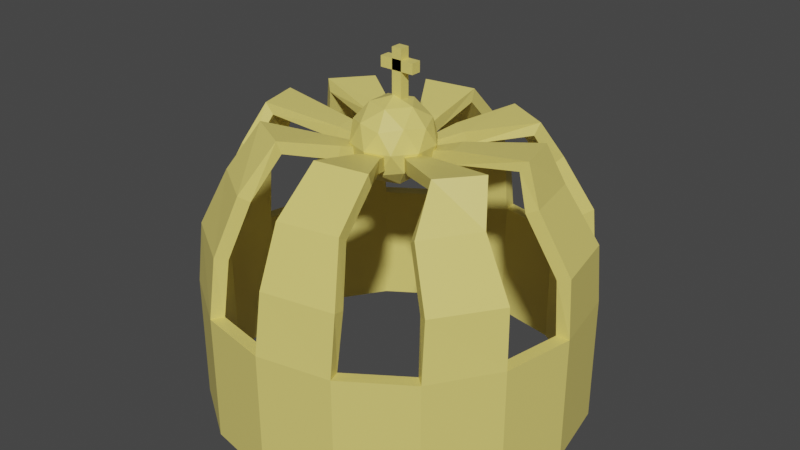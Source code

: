 # Source: crown.blend  (saved by Blender 2.91.10; exported with 4.5.12 LTS)
import bpy
from mathutils import Matrix  # noqa: F401  (used for matrix-valued properties, if any)

bpy.ops.wm.read_factory_settings(use_empty=True)
scene = bpy.context.scene
scene.name = 'Scene'

# ---- collections
col_collection = bpy.data.collections.new('Collection'); scene.collection.children.link(col_collection)

# ---- materials (node trees are filled in below, after node groups)
mat_material_001 = bpy.data.materials.new('Material.001')
mat_material_001.alpha_threshold = 0.0
mat_material_001.use_transparent_shadow = False
mat_material_001.line_color = (0.0, 0.0, 0.0, 1.0)

# ---- material node trees
mat_material_001.use_nodes = True; mat_material_001.node_tree.nodes.clear()
_N = mat_material_001.node_tree.nodes; _L = mat_material_001.node_tree.links
n0 = _N.new('ShaderNodeOutputMaterial'); n0.name = 'Material Output'; n0.location = (300, 300)
n1 = _N.new('ShaderNodeBsdfPrincipled'); n1.name = 'Principled BSDF'; n1.location = (10, 300)
n1.distribution = 'GGX'
n1.subsurface_method = 'BURLEY'
n1.inputs[0].default_value = (0.8, 0.6712, 0.1749, 1.0)
n1.inputs[2].default_value = 0.4
n1.inputs[3].default_value = 1.45
n1.inputs[27].default_value = (0.0, 0.0, 0.0, 1.0)
n1.inputs[28].default_value = 1.0
_L.new(n1.outputs[0], n0.inputs[0])
n0.is_active_output = True

# ---- world
world_world = bpy.data.worlds.new('World'); scene.world = world_world
world_world.use_nodes = True; world_world.node_tree.nodes.clear()
_N = world_world.node_tree.nodes; _L = world_world.node_tree.links
n0 = _N.new('ShaderNodeOutputWorld'); n0.name = 'World Output'; n0.location = (300, 300)
n1 = _N.new('ShaderNodeBackground'); n1.name = 'Background'; n1.location = (10, 300)
n1.inputs[0].default_value = (0.05088, 0.05088, 0.05088, 1.0)
_L.new(n1.outputs[0], n0.inputs[0])
n0.is_active_output = True
world_world.color = (0.05088, 0.05088, 0.05088)
world_world.use_sun_shadow = False
world_world.sun_shadow_jitter_overblur = 0.0

# ---- meshes
me_sphere_002 = bpy.data.meshes.new('Sphere.002')
me_sphere_002.from_pydata([(0.0, 0.309, 0.7437), (0.0, 0.7877, 0.604), (-2.495e-09, 0.9511, 0.309), (0.0, 1.0, -4.371e-08), (0.1183, 0.2855, 0.7437), (0.2791, 0.5436, 0.8065), (0.3096, 0.7261, 0.604), (0.3765, 0.8787, 0.309), (0.3827, 0.9239, -4.371e-08), (0.2185, 0.2185, 0.7437), (0.5154, 0.4162, 0.8065), (0.5721, 0.5507, 0.604), (0.6956, 0.6725, 0.309), (0.7071, 0.7071, -4.371e-08), (0.2855, 0.1183, 0.7437), (0.6732, 0.2255, 0.8065), (0.7474, 0.2883, 0.604), (0.9088, 0.364, 0.309), (0.9239, 0.3827, -4.371e-08), (0.309, -3.452e-07, 0.7437), (0.7286, 0.0005854, 0.8065), (0.809, -0.02132, 0.604), (0.9837, -4.122e-07, 0.309), (1.0, -4.42e-07, -4.371e-08), (0.2855, -0.1183, 0.7437), (0.6732, -0.2244, 0.8065), (0.7474, -0.3309, 0.604), (0.9088, -0.364, 0.309), (0.9239, -0.3827, -4.371e-08), (0.2185, -0.2185, 0.7437), (0.5154, -0.415, 0.8065), (0.5721, -0.5934, 0.604), (0.6956, -0.6725, 0.309), (0.7071, -0.7071, -4.371e-08), (0.1183, -0.2855, 0.7437), (0.2791, -0.5425, 0.8065), (0.3096, -0.7687, 0.604), (0.3765, -0.8787, 0.309), (0.3827, -0.9239, -4.371e-08), (-6.157e-08, -0.309, 0.7437), (0.0005168, -0.5872, 0.8065), (-2.329e-07, -0.8303, 0.604), (-2.126e-07, -0.9511, 0.309), (-2.329e-07, -1.0, -4.371e-08), (-0.1183, -0.2855, 0.7437), (-0.2781, -0.5425, 0.8065), (-0.3096, -0.7687, 0.604), (-0.3765, -0.8787, 0.309), (-0.3827, -0.9239, -4.371e-08), (-0.2185, -0.2185, 0.7437), (-0.5143, -0.415, 0.8065), (-0.5721, -0.5934, 0.604), (-0.6956, -0.6725, 0.309), (-0.7071, -0.7071, -4.371e-08), (-3.01e-07, -4.505e-07, 0.6586), (-0.2855, -0.1183, 0.7437), (-0.6722, -0.2244, 0.8065), (-0.7474, -0.3309, 0.604), (-0.9088, -0.364, 0.309), (-0.9239, -0.3827, -4.371e-08), (-0.309, -2.111e-07, 0.7437), (-0.7276, 0.0005857, 0.8065), (-0.809, -0.02132, 0.604), (-0.9837, -2.48e-08, 0.309), (-1.0, 6.46e-08, -4.371e-08), (-0.2855, 0.1183, 0.7437), (-0.6722, 0.2255, 0.8065), (-0.7474, 0.2883, 0.604), (-0.9088, 0.364, 0.309), (-0.9239, 0.3827, -4.371e-08), (-0.2185, 0.2185, 0.7437), (-0.5143, 0.4162, 0.8065), (-0.5721, 0.5507, 0.604), (-0.6956, 0.6725, 0.309), (-0.7071, 0.7071, -4.371e-08), (-0.1183, 0.2855, 0.7437), (-0.2781, 0.5436, 0.8065), (-0.3096, 0.7261, 0.604), (-0.3765, 0.8787, 0.309), (-0.3827, 0.9239, -4.371e-08), (0.0005174, 0.5884, 0.8065), (0.0, 1.0, -0.6636), (0.3827, 0.9239, -0.6636), (0.7071, 0.7071, -0.6636), (0.9239, 0.3827, -0.6636), (1.0, -4.42e-07, -0.6636), (0.9239, -0.3827, -0.6636), (0.7071, -0.7071, -0.6636), (0.3827, -0.9239, -0.6636), (-2.329e-07, -1.0, -0.6636), (-0.3827, -0.9239, -0.6636), (-0.7071, -0.7071, -0.6636), (-0.9239, -0.3827, -0.6636), (-1.0, 6.46e-08, -0.6636), (-0.9239, 0.3827, -0.6636), (-0.7071, 0.7071, -0.6636), (-0.3827, 0.9239, -0.6636), (0.0, -0.04483, 0.5172), (-0.035, -0.1521, 0.5499), (-0.1133, -0.04483, 0.5499), (-0.035, 0.06247, 0.5499), (0.09162, -0.1111, 0.5499), (0.09162, 0.02148, 0.5499), (0.1559, 0.06799, 0.6381), (0.05663, 0.1288, 0.621), (0.1832, -0.04483, 0.621), (0.1559, -0.1576, 0.6381), (0.2049, -0.1111, 0.736), (0.2049, 0.02148, 0.736), (0.1927, -0.04483, 0.8338), (0.1482, 0.06247, 0.851), (0.1266, 0.1288, 0.736), (0.05954, 0.1377, 0.8338), (0.0, 0.1698, 0.736), (-0.05954, 0.1377, 0.6381), (-0.05663, 0.1288, 0.851), (-0.1266, 0.1288, 0.736), (-0.1559, 0.06799, 0.8338), (-0.2049, 0.02148, 0.736), (-0.1482, 0.06247, 0.621), (-0.1927, -0.04483, 0.6381), (-0.1482, -0.1521, 0.621), (-0.2049, -0.1111, 0.736), (-0.1559, -0.1576, 0.8338), (-0.1832, -0.04483, 0.851), (-0.1266, -0.2184, 0.736), (-0.05954, -0.2274, 0.6381), (-0.05663, -0.2184, 0.851), (0.0, -0.2594, 0.736), (0.05954, -0.2274, 0.8338), (0.1266, -0.2184, 0.736), (0.05663, -0.2184, 0.621), (0.1482, -0.1521, 0.851), (0.035, -0.1521, 0.9221), (0.1133, -0.04483, 0.9221), (0.0, -0.04483, 0.9548), (0.035, 0.06247, 0.9221), (-0.09162, 0.02148, 0.9221), (-0.09162, -0.1111, 0.9221), (-0.01179, -0.04364, 0.8594), (-0.01179, 0.01001, 0.8594), (-0.01179, -0.04364, 1.183), (0.04206, -0.04364, 0.8594), (0.04206, 0.01001, 0.8594), (0.04206, -0.04364, 1.183), (0.04206, 0.01001, 1.183), (-0.01179, 0.01001, 1.183), (-0.07868, -0.04364, 1.128), (-0.07868, 0.01001, 1.128), (0.109, -0.04364, 1.128), (-0.07868, -0.04364, 1.073), (-0.07868, 0.01001, 1.073), (0.109, -0.04364, 1.073), (0.109, 0.01001, 1.073), (0.109, 0.01001, 1.128)], [], [(8, 7, 12, 13), (5, 4, 9, 10), (6, 5, 10, 11), (7, 6, 11, 12), (4, 54, 9), (17, 16, 21, 22), (14, 54, 19), (18, 17, 22, 23), (15, 14, 19, 20), (16, 15, 20, 21), (26, 25, 30, 31), (27, 26, 31, 32), (24, 54, 29), (28, 27, 32, 33), (25, 24, 29, 30), (38, 37, 42, 43), (35, 34, 39, 40), (36, 35, 40, 41), (37, 36, 41, 42), (34, 54, 39), (47, 46, 51, 52), (44, 54, 49), (48, 47, 52, 53), (45, 44, 49, 50), (46, 45, 50, 51), (57, 56, 61, 62), (58, 57, 62, 63), (55, 54, 60), (59, 58, 63, 64), (56, 55, 60, 61), (65, 54, 70), (69, 68, 73, 74), (66, 65, 70, 71), (67, 66, 71, 72), (68, 67, 72, 73), (78, 77, 1, 2), (75, 54, 0), (79, 78, 2, 3), (76, 75, 0, 80), (77, 76, 80, 1), (18, 23, 85, 84), (69, 74, 95, 94), (79, 3, 81, 96), (38, 43, 89, 88), (28, 33, 87, 86), (59, 64, 93, 92), (48, 53, 91, 90), (8, 13, 83, 82), (23, 28, 86, 85), (84, 83, 13, 18), (3, 8, 82, 81), (74, 79, 96, 95), (94, 93, 64, 69), (92, 91, 53, 59), (43, 48, 90, 89), (88, 87, 33, 38), (97, 98, 99), (97, 101, 98), (97, 99, 100), (97, 100, 102), (101, 97, 102), (105, 102, 103), (102, 104, 103), (102, 100, 104), (105, 101, 102), (106, 105, 107), (106, 101, 105), (105, 103, 108), (107, 105, 108), (107, 108, 109), (108, 110, 109), (103, 111, 108), (108, 111, 110), (103, 104, 111), (111, 113, 112), (111, 112, 110), (111, 104, 113), (113, 115, 112), (104, 114, 113), (114, 116, 113), (113, 116, 115), (114, 119, 116), (116, 118, 117), (116, 117, 115), (116, 119, 118), (100, 119, 114), (99, 120, 119), (119, 120, 118), (100, 99, 119), (99, 121, 120), (120, 121, 122), (120, 122, 118), (122, 125, 123), (122, 123, 124), (118, 122, 124), (122, 121, 125), (125, 127, 123), (121, 126, 125), (126, 128, 125), (125, 128, 127), (126, 131, 128), (128, 130, 129), (128, 129, 127), (128, 131, 130), (98, 131, 126), (101, 106, 131), (131, 106, 130), (98, 101, 131), (130, 132, 129), (106, 107, 130), (130, 107, 132), (129, 132, 133), (107, 109, 132), (132, 109, 134), (133, 132, 134), (133, 134, 135), (134, 136, 135), (109, 110, 134), (134, 110, 136), (110, 112, 136), (112, 115, 136), (136, 137, 135), (136, 115, 137), (115, 117, 137), (117, 124, 137), (137, 138, 135), (137, 124, 138), (124, 123, 138), (123, 127, 138), (138, 133, 135), (138, 127, 133), (127, 129, 133), (98, 126, 121), (118, 124, 117), (99, 98, 121), (100, 114, 104), (140, 143, 142, 139), (139, 141, 146, 140), (142, 144, 141, 139), (143, 145, 144, 142), (145, 146, 141, 144), (140, 146, 145, 143), (148, 151, 150, 147), (147, 149, 154, 148), (150, 152, 149, 147), (151, 153, 152, 150), (153, 154, 149, 152), (148, 154, 153, 151)])
_uv = me_sphere_002.uv_layers.new(name='UVMap')
_uv.uv.foreach_set('vector', [0.6875, 0.5, 0.6875, 0.6, 0.625, 0.6, 0.625, 0.5, 0.6875, 0.8, 0.6875, 0.9, 0.625, 0.9, 0.625, 0.8, 0.6875, 0.7, 0.6875, 0.8, 0.625, 0.8, 0.625, 0.7, 0.6875, 0.6, 0.6875, 0.7, 0.625, 0.7, 0.625, 0.6, 0.6875, 0.9, 0.6562, 1.0, 0.625, 0.9, 0.5625, 0.6, 0.5625, 0.7, 0.5, 0.7, 0.5, 0.6, 0.5625, 0.9, 0.5312, 1.0, 0.5, 0.9, 0.5625, 0.5, 0.5625, 0.6, 0.5, 0.6, 0.5, 0.5, 0.5625, 0.8, 0.5625, 0.9, 0.5, 0.9, 0.5, 0.8, 0.5625, 0.7, 0.5625, 0.8, 0.5, 0.8, 0.5, 0.7, 0.4375, 0.7, 0.4375, 0.8, 0.375, 0.8, 0.375, 0.7, 0.4375, 0.6, 0.4375, 0.7, 0.375, 0.7, 0.375, 0.6, 0.4375, 0.9, 0.4062, 1.0, 0.375, 0.9, 0.4375, 0.5, 0.4375, 0.6, 0.375, 0.6, 0.375, 0.5, 0.4375, 0.8, 0.4375, 0.9, 0.375, 0.9, 0.375, 0.8, 0.3125, 0.5, 0.3125, 0.6, 0.25, 0.6, 0.25, 0.5, 0.3125, 0.8, 0.3125, 0.9, 0.25, 0.9, 0.25, 0.8, 0.3125, 0.7, 0.3125, 0.8, 0.25, 0.8, 0.25, 0.7, 0.3125, 0.6, 0.3125, 0.7, 0.25, 0.7, 0.25, 0.6, 0.3125, 0.9, 0.2812, 1.0, 0.25, 0.9, 0.1875, 0.6, 0.1875, 0.7, 0.125, 0.7, 0.125, 0.6, 0.1875, 0.9, 0.1563, 1.0, 0.125, 0.9, 0.1875, 0.5, 0.1875, 0.6, 0.125, 0.6, 0.125, 0.5, 0.1875, 0.8, 0.1875, 0.9, 0.125, 0.9, 0.125, 0.8, 0.1875, 0.7, 0.1875, 0.8, 0.125, 0.8, 0.125, 0.7, 0.0625, 0.7, 0.0625, 0.8, 2.98e-08, 0.8, 0.0, 0.7, 0.0625, 0.6, 0.0625, 0.7, 0.0, 0.7, 2.98e-08, 0.6, 0.0625, 0.9, 0.03125, 1.0, 1.192e-07, 0.9, 0.0625, 0.5, 0.0625, 0.6, 2.98e-08, 0.6, 0.0, 0.5, 0.0625, 0.8, 0.0625, 0.9, 1.192e-07, 0.9, 2.98e-08, 0.8, 0.9375, 0.9, 0.9063, 1.0, 0.875, 0.9, 0.9375, 0.5, 0.9375, 0.6, 0.875, 0.6, 0.875, 0.5, 0.9375, 0.8, 0.9375, 0.9, 0.875, 0.9, 0.875, 0.8, 0.9375, 0.7, 0.9375, 0.8, 0.875, 0.8, 0.875, 0.7, 0.9375, 0.6, 0.9375, 0.7, 0.875, 0.7, 0.875, 0.6, 0.8125, 0.6, 0.8125, 0.7, 0.75, 0.7, 0.75, 0.6, 0.8125, 0.9, 0.7813, 1.0, 0.75, 0.9, 0.8125, 0.5, 0.8125, 0.6, 0.75, 0.6, 0.75, 0.5, 0.8125, 0.8, 0.8125, 0.9, 0.75, 0.9, 0.75, 0.8, 0.8125, 0.7, 0.8125, 0.8, 0.75, 0.8, 0.75, 0.7, 0.5625, 0.5, 0.5, 0.5, 0.5, 0.5, 0.5625, 0.5, 0.9375, 0.5, 0.875, 0.5, 0.875, 0.5, 0.9375, 0.5, 0.8125, 0.5, 0.75, 0.5, 0.75, 0.5, 0.8125, 0.5, 0.3125, 0.5, 0.25, 0.5, 0.25, 0.5, 0.3125, 0.5, 0.4375, 0.5, 0.375, 0.5, 0.375, 0.5, 0.4375, 0.5, 0.0625, 0.5, 0.0, 0.5, 0.0, 0.5, 0.0625, 0.5, 0.1875, 0.5, 0.125, 0.5, 0.125, 0.5, 0.1875, 0.5, 0.6875, 0.5, 0.625, 0.5, 0.625, 0.5, 0.6875, 0.5, 0.5, 0.5, 0.4375, 0.5, 0.4375, 0.5, 0.5, 0.5, 0.5625, 0.5, 0.625, 0.5, 0.625, 0.5, 0.5625, 0.5, 0.75, 0.5, 0.6875, 0.5, 0.6875, 0.5, 0.75, 0.5, 0.875, 0.5, 0.8125, 0.5, 0.8125, 0.5, 0.875, 0.5, 0.9375, 0.5, 0.0, 0.5, 0.0, 0.5, 0.9375, 0.5, 0.0625, 0.5, 0.125, 0.5, 0.125, 0.5, 0.0625, 0.5, 0.25, 0.5, 0.1875, 0.5, 0.1875, 0.5, 0.25, 0.5, 0.3125, 0.5, 0.375, 0.5, 0.375, 0.5, 0.3125, 0.5, 0.09091, 0.0, 0.04545, 0.07873, 0.1364, 0.07873, 0.8182, 0.0, 0.7727, 0.07873, 0.8636, 0.07873, 0.2727, 0.0, 0.2273, 0.07873, 0.3182, 0.07873, 0.4545, 0.0, 0.4091, 0.07873, 0.5, 0.07873, 0.6818, 0.07873, 0.6364, 0.0, 0.5909, 0.07873, 0.6364, 0.1575, 0.5909, 0.07873, 0.5455, 0.1575, 0.5, 0.07873, 0.4545, 0.1575, 0.5455, 0.1575, 0.5, 0.07873, 0.4091, 0.07873, 0.4545, 0.1575, 0.6364, 0.1575, 0.6818, 0.07873, 0.5909, 0.07873, 0.7273, 0.1575, 0.6364, 0.1575, 0.6818, 0.2362, 0.7273, 0.1575, 0.6818, 0.07873, 0.6364, 0.1575, 0.6364, 0.1575, 0.5455, 0.1575, 0.5909, 0.2362, 0.6818, 0.2362, 0.6364, 0.1575, 0.5909, 0.2362, 0.6818, 0.2362, 0.5909, 0.2362, 0.6364, 0.3149, 0.5909, 0.2362, 0.5455, 0.3149, 0.6364, 0.3149, 0.5455, 0.1575, 0.5, 0.2362, 0.5909, 0.2362, 0.5909, 0.2362, 0.5, 0.2362, 0.5455, 0.3149, 0.5455, 0.1575, 0.4545, 0.1575, 0.5, 0.2362, 0.5, 0.2362, 0.4091, 0.2362, 0.4545, 0.3149, 0.5, 0.2362, 0.4545, 0.3149, 0.5455, 0.3149, 0.5, 0.2362, 0.4545, 0.1575, 0.4091, 0.2362, 0.4091, 0.2362, 0.3636, 0.3149, 0.4545, 0.3149, 0.4545, 0.1575, 0.3636, 0.1575, 0.4091, 0.2362, 0.3636, 0.1575, 0.3182, 0.2362, 0.4091, 0.2362, 0.4091, 0.2362, 0.3182, 0.2362, 0.3636, 0.3149, 0.3636, 0.1575, 0.2727, 0.1575, 0.3182, 0.2362, 0.3182, 0.2362, 0.2273, 0.2362, 0.2727, 0.3149, 0.3182, 0.2362, 0.2727, 0.3149, 0.3636, 0.3149, 0.3182, 0.2362, 0.2727, 0.1575, 0.2273, 0.2362, 0.3182, 0.07873, 0.2727, 0.1575, 0.3636, 0.1575, 0.2273, 0.07873, 0.1818, 0.1575, 0.2727, 0.1575, 0.2727, 0.1575, 0.1818, 0.1575, 0.2273, 0.2362, 0.3182, 0.07873, 0.2273, 0.07873, 0.2727, 0.1575, 0.1364, 0.07873, 0.09091, 0.1575, 0.1818, 0.1575, 0.1818, 0.1575, 0.09091, 0.1575, 0.1364, 0.2362, 0.1818, 0.1575, 0.1364, 0.2362, 0.2273, 0.2362, 0.1364, 0.2362, 0.04545, 0.2362, 0.09091, 0.3149, 0.1364, 0.2362, 0.09091, 0.3149, 0.1818, 0.3149, 0.2273, 0.2362, 0.1364, 0.2362, 0.1818, 0.3149, 0.1364, 0.2362, 0.09091, 0.1575, 0.04545, 0.2362, 0.9545, 0.2362, 0.9091, 0.3149, 1.0, 0.3149, 0.09091, 0.1575, 0.0, 0.1575, 0.04545, 0.2362, 0.9091, 0.1575, 0.8636, 0.2362, 0.9545, 0.2362, 0.9545, 0.2362, 0.8636, 0.2362, 0.9091, 0.3149, 0.9091, 0.1575, 0.8182, 0.1575, 0.8636, 0.2362, 0.8636, 0.2362, 0.7727, 0.2362, 0.8182, 0.3149, 0.8636, 0.2362, 0.8182, 0.3149, 0.9091, 0.3149, 0.8636, 0.2362, 0.8182, 0.1575, 0.7727, 0.2362, 0.8636, 0.07873, 0.8182, 0.1575, 0.9091, 0.1575, 0.7727, 0.07873, 0.7273, 0.1575, 0.8182, 0.1575, 0.8182, 0.1575, 0.7273, 0.1575, 0.7727, 0.2362, 0.8636, 0.07873, 0.7727, 0.07873, 0.8182, 0.1575, 0.7727, 0.2362, 0.7273, 0.3149, 0.8182, 0.3149, 0.7273, 0.1575, 0.6818, 0.2362, 0.7727, 0.2362, 0.7727, 0.2362, 0.6818, 0.2362, 0.7273, 0.3149, 0.8182, 0.3149, 0.7273, 0.3149, 0.7727, 0.3937, 0.6818, 0.2362, 0.6364, 0.3149, 0.7273, 0.3149, 0.7273, 0.3149, 0.6364, 0.3149, 0.6818, 0.3937, 0.7727, 0.3937, 0.7273, 0.3149, 0.6818, 0.3937, 0.7727, 0.3937, 0.6818, 0.3937, 0.7273, 0.4724, 0.5909, 0.3937, 0.5, 0.3937, 0.5455, 0.4724, 0.6364, 0.3149, 0.5455, 0.3149, 0.5909, 0.3937, 0.5909, 0.3937, 0.5455, 0.3149, 0.5, 0.3937, 0.5455, 0.3149, 0.4545, 0.3149, 0.5, 0.3937, 0.4545, 0.3149, 0.3636, 0.3149, 0.4091, 0.3937, 0.4091, 0.3937, 0.3182, 0.3937, 0.3636, 0.4724, 0.4091, 0.3937, 0.3636, 0.3149, 0.3182, 0.3937, 0.3636, 0.3149, 0.2727, 0.3149, 0.3182, 0.3937, 0.2727, 0.3149, 0.1818, 0.3149, 0.2273, 0.3937, 0.2273, 0.3937, 0.1364, 0.3937, 0.1818, 0.4724, 0.2273, 0.3937, 0.1818, 0.3149, 0.1364, 0.3937, 0.1818, 0.3149, 0.09091, 0.3149, 0.1364, 0.3937, 1.0, 0.3149, 0.9091, 0.3149, 0.9545, 0.3937, 0.9545, 0.3937, 0.8636, 0.3937, 0.9091, 0.4724, 0.9545, 0.3937, 0.9091, 0.3149, 0.8636, 0.3937, 0.9091, 0.3149, 0.8182, 0.3149, 0.8636, 0.3937, 0.04545, 0.07873, 0.0, 0.1575, 0.09091, 0.1575, 0.2273, 0.2362, 0.1818, 0.3149, 0.2727, 0.3149, 0.1364, 0.07873, 0.04545, 0.07873, 0.09091, 0.1575, 0.4091, 0.07873, 0.3636, 0.1575, 0.4545, 0.1575, 0.125, 0.5, 0.375, 0.5, 0.375, 0.75, 0.125, 0.75, 0.375, 0.0, 0.625, 0.0, 0.625, 0.25, 0.375, 0.25, 0.375, 0.75, 0.625, 0.75, 0.625, 1.0, 0.375, 1.0, 0.375, 0.5, 0.625, 0.5, 0.625, 0.75, 0.375, 0.75, 0.625, 0.5, 0.875, 0.5, 0.875, 0.75, 0.625, 0.75, 0.375, 0.25, 0.625, 0.25, 0.625, 0.5, 0.375, 0.5, 0.125, 0.5, 0.375, 0.5, 0.375, 0.75, 0.125, 0.75, 0.375, 0.0, 0.625, 0.0, 0.625, 0.25, 0.375, 0.25, 0.375, 0.75, 0.625, 0.75, 0.625, 1.0, 0.375, 1.0, 0.375, 0.5, 0.625, 0.5, 0.625, 0.75, 0.375, 0.75, 0.625, 0.5, 0.875, 0.5, 0.875, 0.75, 0.625, 0.75, 0.375, 0.25, 0.625, 0.25, 0.625, 0.5, 0.375, 0.5])
me_sphere_002.materials.append(mat_material_001)
me_sphere_002.use_remesh_fix_poles = True
me_sphere_002.use_remesh_preserve_attributes = False
me_sphere_002.use_mirror_vertex_groups = False
me_sphere_002.update()

# ---- objects
ob_sphere_001 = bpy.data.objects.new('Sphere.001', me_sphere_002)

# ---- transforms, parenting, visibility, modifiers, constraints
ob_sphere_001.location = (0.0, 4.998, 0.2597)
ob_sphere_001.lineart.crease_threshold = 0.0
_m = ob_sphere_001.modifiers.new('Solidify', 'SOLIDIFY')
_m.thickness = 0.07

# ---- collection membership
col_collection.objects.link(ob_sphere_001)

# ---- scene / render settings (as saved in the file)
scene.frame_start = 1; scene.frame_end = 250; scene.frame_set(1)
scene.render.engine = 'BLENDER_EEVEE_NEXT'
scene.cycles.use_denoising = False
scene.cycles.samples = 128
scene.cycles.sampling_pattern = 'TABULATED_SOBOL'
scene.cycles.use_adaptive_sampling = False
scene.cycles.use_light_tree = False
scene.view_settings.view_transform = 'Filmic'
bpy.context.view_layer.update()

# ---- added for rendering (the .blend has no active camera and no usable light): camera, sun
cam_auto = bpy.data.cameras.new('AutoCamera')
cam_auto.lens = 50.0
cam_auto.sensor_width = 36.0
cam_auto.clip_end = 1000.0
ob_auto_camera = bpy.data.objects.new('AutoCamera', cam_auto)
scene.collection.objects.link(ob_auto_camera)
ob_auto_camera.location = (3.12503, 1.24778, 3.01921)
ob_auto_camera.rotation_euler = (1.09748, -7.21219e-08, 0.694738)
scene.camera = ob_auto_camera
light_auto_sun = bpy.data.lights.new('AutoSun', 'SUN')
light_auto_sun.energy = 3.0
light_auto_sun.angle = 0.0523599
ob_auto_sun = bpy.data.objects.new('AutoSun', light_auto_sun)
scene.collection.objects.link(ob_auto_sun)
ob_auto_sun.rotation_euler = (0.872665, 0.174533, 0.523599)
bpy.context.view_layer.update()
